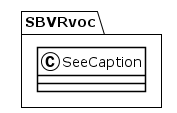

The diagram above was rendered by PlantUML. Its source (embedded in the PNG):
@startuml
!theme plain
package SBVRvoc {
class SeeCaption {
}
}
@enduml